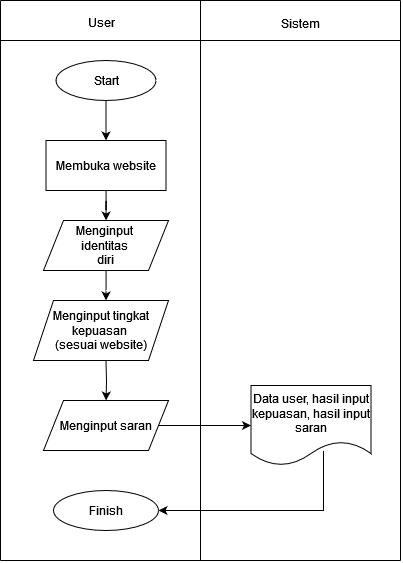

The diagram above was exported from draw.io. Its source (the exported page's mxGraphModel, read from the mxfile embedded in the PNG):
<mxGraphModel dx="1477" dy="1691" grid="1" gridSize="10" guides="1" tooltips="1" connect="1" arrows="1" fold="1" page="1" pageScale="1" pageWidth="850" pageHeight="1100" math="0" shadow="0">
  <root>
    <mxCell id="0" />
    <mxCell id="1" parent="0" />
    <mxCell id="pSNczQtAJ6FjwTINb_2g-3" value="" style="edgeStyle=orthogonalEdgeStyle;rounded=0;orthogonalLoop=1;jettySize=auto;html=1;" edge="1" parent="1" source="pSNczQtAJ6FjwTINb_2g-1" target="pSNczQtAJ6FjwTINb_2g-2">
      <mxGeometry relative="1" as="geometry" />
    </mxCell>
    <mxCell id="pSNczQtAJ6FjwTINb_2g-1" value="Start" style="ellipse;whiteSpace=wrap;html=1;" vertex="1" parent="1">
      <mxGeometry x="375.5" y="20" width="100" height="40" as="geometry" />
    </mxCell>
    <mxCell id="pSNczQtAJ6FjwTINb_2g-5" value="" style="edgeStyle=orthogonalEdgeStyle;rounded=0;orthogonalLoop=1;jettySize=auto;html=1;" edge="1" parent="1" source="pSNczQtAJ6FjwTINb_2g-2" target="pSNczQtAJ6FjwTINb_2g-4">
      <mxGeometry relative="1" as="geometry" />
    </mxCell>
    <mxCell id="pSNczQtAJ6FjwTINb_2g-2" value="Membuka website" style="whiteSpace=wrap;html=1;" vertex="1" parent="1">
      <mxGeometry x="365.5" y="100" width="120" height="50" as="geometry" />
    </mxCell>
    <mxCell id="pSNczQtAJ6FjwTINb_2g-7" value="" style="edgeStyle=orthogonalEdgeStyle;rounded=0;orthogonalLoop=1;jettySize=auto;html=1;" edge="1" parent="1" source="pSNczQtAJ6FjwTINb_2g-4">
      <mxGeometry relative="1" as="geometry">
        <mxPoint x="425.5000000000002" y="259.9999999999998" as="targetPoint" />
      </mxGeometry>
    </mxCell>
    <mxCell id="pSNczQtAJ6FjwTINb_2g-4" value="&lt;div&gt;Menginput&amp;nbsp;&lt;/div&gt;&lt;div&gt;identitas&amp;nbsp;&lt;/div&gt;&lt;div&gt;diri&lt;/div&gt;" style="shape=parallelogram;perimeter=parallelogramPerimeter;whiteSpace=wrap;html=1;fixedSize=1;" vertex="1" parent="1">
      <mxGeometry x="363" y="180" width="125" height="50" as="geometry" />
    </mxCell>
    <mxCell id="pSNczQtAJ6FjwTINb_2g-9" value="" style="edgeStyle=orthogonalEdgeStyle;rounded=0;orthogonalLoop=1;jettySize=auto;html=1;" edge="1" parent="1" target="pSNczQtAJ6FjwTINb_2g-8">
      <mxGeometry relative="1" as="geometry">
        <mxPoint x="425.5" y="319.9999999999998" as="sourcePoint" />
      </mxGeometry>
    </mxCell>
    <mxCell id="pSNczQtAJ6FjwTINb_2g-6" value="&lt;div&gt;Menginput tingkat kepuasan&amp;nbsp;&lt;/div&gt;&lt;div&gt;(sesuai website)&lt;/div&gt;" style="shape=parallelogram;perimeter=parallelogramPerimeter;whiteSpace=wrap;html=1;fixedSize=1;" vertex="1" parent="1">
      <mxGeometry x="353" y="260" width="135" height="60" as="geometry" />
    </mxCell>
    <mxCell id="pSNczQtAJ6FjwTINb_2g-26" value="" style="edgeStyle=orthogonalEdgeStyle;rounded=0;orthogonalLoop=1;jettySize=auto;html=1;" edge="1" parent="1" source="pSNczQtAJ6FjwTINb_2g-8" target="pSNczQtAJ6FjwTINb_2g-25">
      <mxGeometry relative="1" as="geometry" />
    </mxCell>
    <mxCell id="pSNczQtAJ6FjwTINb_2g-8" value="Menginput saran" style="shape=parallelogram;perimeter=parallelogramPerimeter;whiteSpace=wrap;html=1;fixedSize=1;" vertex="1" parent="1">
      <mxGeometry x="363" y="360" width="125" height="50" as="geometry" />
    </mxCell>
    <mxCell id="pSNczQtAJ6FjwTINb_2g-10" value="Finish" style="ellipse;whiteSpace=wrap;html=1;" vertex="1" parent="1">
      <mxGeometry x="373" y="450" width="105" height="40" as="geometry" />
    </mxCell>
    <mxCell id="pSNczQtAJ6FjwTINb_2g-12" value="" style="endArrow=none;html=1;rounded=0;" edge="1" parent="1">
      <mxGeometry width="50" height="50" relative="1" as="geometry">
        <mxPoint x="320" y="520" as="sourcePoint" />
        <mxPoint x="320" y="-40" as="targetPoint" />
      </mxGeometry>
    </mxCell>
    <mxCell id="pSNczQtAJ6FjwTINb_2g-13" value="" style="endArrow=none;html=1;rounded=0;" edge="1" parent="1">
      <mxGeometry width="50" height="50" relative="1" as="geometry">
        <mxPoint x="720" y="520" as="sourcePoint" />
        <mxPoint x="720" y="-40" as="targetPoint" />
      </mxGeometry>
    </mxCell>
    <mxCell id="pSNczQtAJ6FjwTINb_2g-14" value="" style="endArrow=none;html=1;rounded=0;" edge="1" parent="1">
      <mxGeometry width="50" height="50" relative="1" as="geometry">
        <mxPoint x="520" y="520" as="sourcePoint" />
        <mxPoint x="520" y="-40" as="targetPoint" />
      </mxGeometry>
    </mxCell>
    <mxCell id="pSNczQtAJ6FjwTINb_2g-15" value="" style="endArrow=none;html=1;rounded=0;" edge="1" parent="1">
      <mxGeometry width="50" height="50" relative="1" as="geometry">
        <mxPoint x="320" y="-40" as="sourcePoint" />
        <mxPoint x="720" y="-40" as="targetPoint" />
      </mxGeometry>
    </mxCell>
    <mxCell id="pSNczQtAJ6FjwTINb_2g-16" value="" style="endArrow=none;html=1;rounded=0;" edge="1" parent="1">
      <mxGeometry width="50" height="50" relative="1" as="geometry">
        <mxPoint x="320" as="sourcePoint" />
        <mxPoint x="720" as="targetPoint" />
      </mxGeometry>
    </mxCell>
    <mxCell id="pSNczQtAJ6FjwTINb_2g-17" value="User" style="text;strokeColor=none;align=center;fillColor=none;html=1;verticalAlign=middle;whiteSpace=wrap;rounded=0;" vertex="1" parent="1">
      <mxGeometry x="390.5" y="-33" width="60" height="30" as="geometry" />
    </mxCell>
    <mxCell id="pSNczQtAJ6FjwTINb_2g-18" value="Sistem" style="text;strokeColor=none;align=center;fillColor=none;html=1;verticalAlign=middle;whiteSpace=wrap;rounded=0;" vertex="1" parent="1">
      <mxGeometry x="590" y="-32" width="60" height="30" as="geometry" />
    </mxCell>
    <mxCell id="pSNczQtAJ6FjwTINb_2g-25" value="Data user, hasil input kepuasan, hasil input saran" style="shape=document;whiteSpace=wrap;html=1;boundedLbl=1;" vertex="1" parent="1">
      <mxGeometry x="570.5" y="345" width="120" height="80" as="geometry" />
    </mxCell>
    <mxCell id="pSNczQtAJ6FjwTINb_2g-27" value="" style="endArrow=classic;html=1;rounded=0;exitX=0.604;exitY=0.818;exitDx=0;exitDy=0;exitPerimeter=0;entryX=1;entryY=0.5;entryDx=0;entryDy=0;" edge="1" parent="1" source="pSNczQtAJ6FjwTINb_2g-25" target="pSNczQtAJ6FjwTINb_2g-10">
      <mxGeometry width="50" height="50" relative="1" as="geometry">
        <mxPoint x="320" y="320" as="sourcePoint" />
        <mxPoint x="643" y="580" as="targetPoint" />
        <Array as="points">
          <mxPoint x="643" y="470" />
        </Array>
      </mxGeometry>
    </mxCell>
    <mxCell id="pSNczQtAJ6FjwTINb_2g-28" value="" style="endArrow=none;html=1;rounded=0;" edge="1" parent="1">
      <mxGeometry width="50" height="50" relative="1" as="geometry">
        <mxPoint x="320" y="520" as="sourcePoint" />
        <mxPoint x="720" y="520" as="targetPoint" />
      </mxGeometry>
    </mxCell>
  </root>
</mxGraphModel>